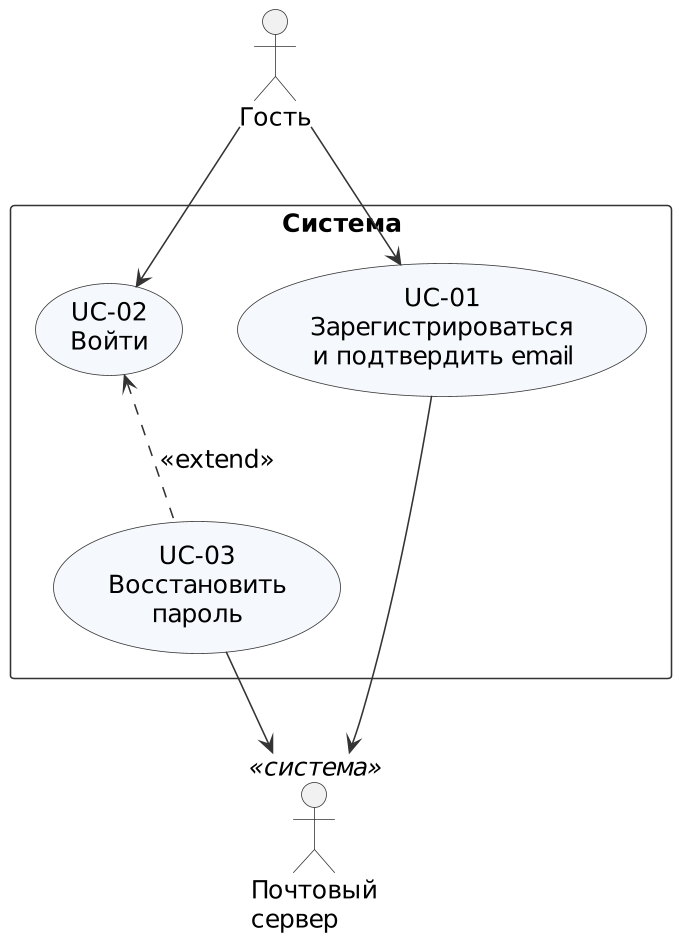

The diagram above was rendered by PlantUML. Its source (embedded in the PNG):
@startuml uc-1-account
skinparamlocked dpi 150
' Модель прецедентов R1, диаграмма 1 из 7: учётная запись
' Описания актёров и прецедентов: docs/use-case-model.md
!include _style.iuml
top to bottom direction
skinparam packageStyle rectangle

actor "Гость" as Guest
actor "Почтовый\nсервер" as Mail <<система>>

rectangle "Система" {
  usecase "UC-01\nЗарегистрироваться\nи подтвердить email" as UC01
  usecase "UC-02\nВойти" as UC02
  usecase "UC-03\nВосстановить\nпароль" as UC03
}

Guest --> UC01
Guest --> UC02
UC02 <.. UC03 : <<extend>>
UC01 ---> Mail
UC03 --> Mail
@enduml